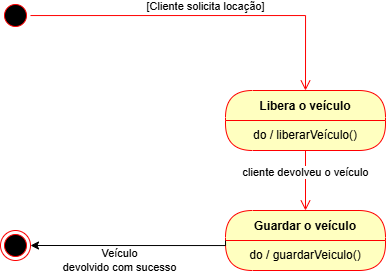

The diagram above was exported from draw.io. Its source (the exported page's mxGraphModel, read from the mxfile embedded in the PNG):
<mxGraphModel dx="920" dy="498" grid="1" gridSize="10" guides="1" tooltips="1" connect="1" arrows="1" fold="1" page="1" pageScale="1" pageWidth="827" pageHeight="1169" math="0" shadow="0">
  <root>
    <mxCell id="0" />
    <mxCell id="1" parent="0" />
    <mxCell id="xYtGgdtNCBhUJN1Ajhyr-1" value="" style="ellipse;html=1;shape=startState;fillColor=#000000;strokeColor=#ff0000;" vertex="1" parent="1">
      <mxGeometry x="70" y="430" width="30" height="30" as="geometry" />
    </mxCell>
    <mxCell id="xYtGgdtNCBhUJN1Ajhyr-2" value="[Cliente solicita locação]" style="edgeStyle=orthogonalEdgeStyle;html=1;verticalAlign=bottom;endArrow=open;endSize=8;strokeColor=#ff0000;rounded=0;entryX=0.5;entryY=0;entryDx=0;entryDy=0;" edge="1" source="xYtGgdtNCBhUJN1Ajhyr-1" parent="1" target="xYtGgdtNCBhUJN1Ajhyr-50">
      <mxGeometry relative="1" as="geometry">
        <mxPoint x="300" y="445" as="targetPoint" />
      </mxGeometry>
    </mxCell>
    <mxCell id="xYtGgdtNCBhUJN1Ajhyr-50" value="Libera o veículo" style="swimlane;fontStyle=1;align=center;verticalAlign=middle;childLayout=stackLayout;horizontal=1;startSize=30;horizontalStack=0;resizeParent=0;resizeLast=1;container=0;fontColor=#000000;collapsible=0;rounded=1;arcSize=30;strokeColor=#ff0000;fillColor=#ffffc0;swimlaneFillColor=#ffffc0;dropTarget=0;" vertex="1" parent="1">
      <mxGeometry x="295" y="520" width="160" height="60" as="geometry" />
    </mxCell>
    <mxCell id="xYtGgdtNCBhUJN1Ajhyr-51" value="do / liberarVeículo()" style="text;html=1;strokeColor=none;fillColor=none;align=center;verticalAlign=middle;spacingLeft=4;spacingRight=4;whiteSpace=wrap;overflow=hidden;rotatable=0;fontColor=#000000;" vertex="1" parent="xYtGgdtNCBhUJN1Ajhyr-50">
      <mxGeometry y="30" width="160" height="30" as="geometry" />
    </mxCell>
    <mxCell id="xYtGgdtNCBhUJN1Ajhyr-52" value="cliente devolveu o veículo" style="edgeStyle=orthogonalEdgeStyle;html=1;verticalAlign=bottom;endArrow=open;endSize=8;strokeColor=#ff0000;rounded=0;entryX=0.5;entryY=0;entryDx=0;entryDy=0;" edge="1" source="xYtGgdtNCBhUJN1Ajhyr-50" parent="1" target="xYtGgdtNCBhUJN1Ajhyr-58">
      <mxGeometry relative="1" as="geometry">
        <mxPoint x="375" y="630" as="targetPoint" />
      </mxGeometry>
    </mxCell>
    <mxCell id="xYtGgdtNCBhUJN1Ajhyr-58" value="Guardar o veículo" style="swimlane;fontStyle=1;align=center;verticalAlign=middle;childLayout=stackLayout;horizontal=1;startSize=30;horizontalStack=0;resizeParent=0;resizeLast=1;container=0;fontColor=#000000;collapsible=0;rounded=1;arcSize=30;strokeColor=#ff0000;fillColor=#ffffc0;swimlaneFillColor=#ffffc0;dropTarget=0;" vertex="1" parent="1">
      <mxGeometry x="295" y="640" width="160" height="60" as="geometry" />
    </mxCell>
    <mxCell id="xYtGgdtNCBhUJN1Ajhyr-59" value="do / guardarVeiculo()" style="text;html=1;strokeColor=none;fillColor=none;align=center;verticalAlign=middle;spacingLeft=4;spacingRight=4;whiteSpace=wrap;overflow=hidden;rotatable=0;fontColor=#000000;" vertex="1" parent="xYtGgdtNCBhUJN1Ajhyr-58">
      <mxGeometry y="30" width="160" height="30" as="geometry" />
    </mxCell>
    <mxCell id="xYtGgdtNCBhUJN1Ajhyr-62" value="" style="ellipse;html=1;shape=endState;fillColor=#000000;strokeColor=#ff0000;" vertex="1" parent="1">
      <mxGeometry x="70" y="660" width="30" height="30" as="geometry" />
    </mxCell>
    <mxCell id="xYtGgdtNCBhUJN1Ajhyr-63" value="Veículo&lt;div&gt;devolvido com sucesso&lt;/div&gt;" style="edgeStyle=orthogonalEdgeStyle;rounded=0;orthogonalLoop=1;jettySize=auto;html=1;exitX=0;exitY=0;exitDx=0;exitDy=0;entryX=1;entryY=0.5;entryDx=0;entryDy=0;" edge="1" parent="1" source="xYtGgdtNCBhUJN1Ajhyr-59" target="xYtGgdtNCBhUJN1Ajhyr-62">
      <mxGeometry x="0.1112" y="15" relative="1" as="geometry">
        <Array as="points">
          <mxPoint x="295" y="675" />
        </Array>
        <mxPoint as="offset" />
      </mxGeometry>
    </mxCell>
  </root>
</mxGraphModel>